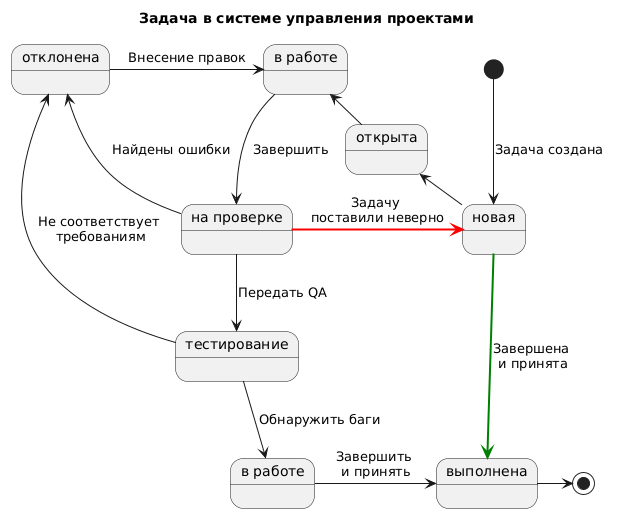

The diagram above was rendered by PlantUML. Its source (embedded in the PNG):
@startuml
title "Задача в системе управления проектами"

state end1 <<end>>

state "в работе" as вработе
state "на проверке" as напроверке
state "в работе" as ввработе


[*] -down-> новая: Задача создана
новая -left-> открыта: Задача \nназначена исполнителю
новая -down[#008000,bold]-> выполнена: Завершена \nи принята
открыта -left-> вработе: Взять в работу
вработе -down-> напроверке: Завершить 
напроверке -down-> тестирование: Передать QA
напроверке -right[#red,bold]-> новая: Задачу \nпоставили неверно
тестирование -left-> отклонена: Не соответствует \nтребованиям
отклонена -right-> вработе: Внесение правок
напроверке -> отклонена: Найдены ошибки
тестирование -down-> ввработе: Обнаружить баги
ввработе -> выполнена: Завершить \nи принять
выполнена -> end1
@enduml